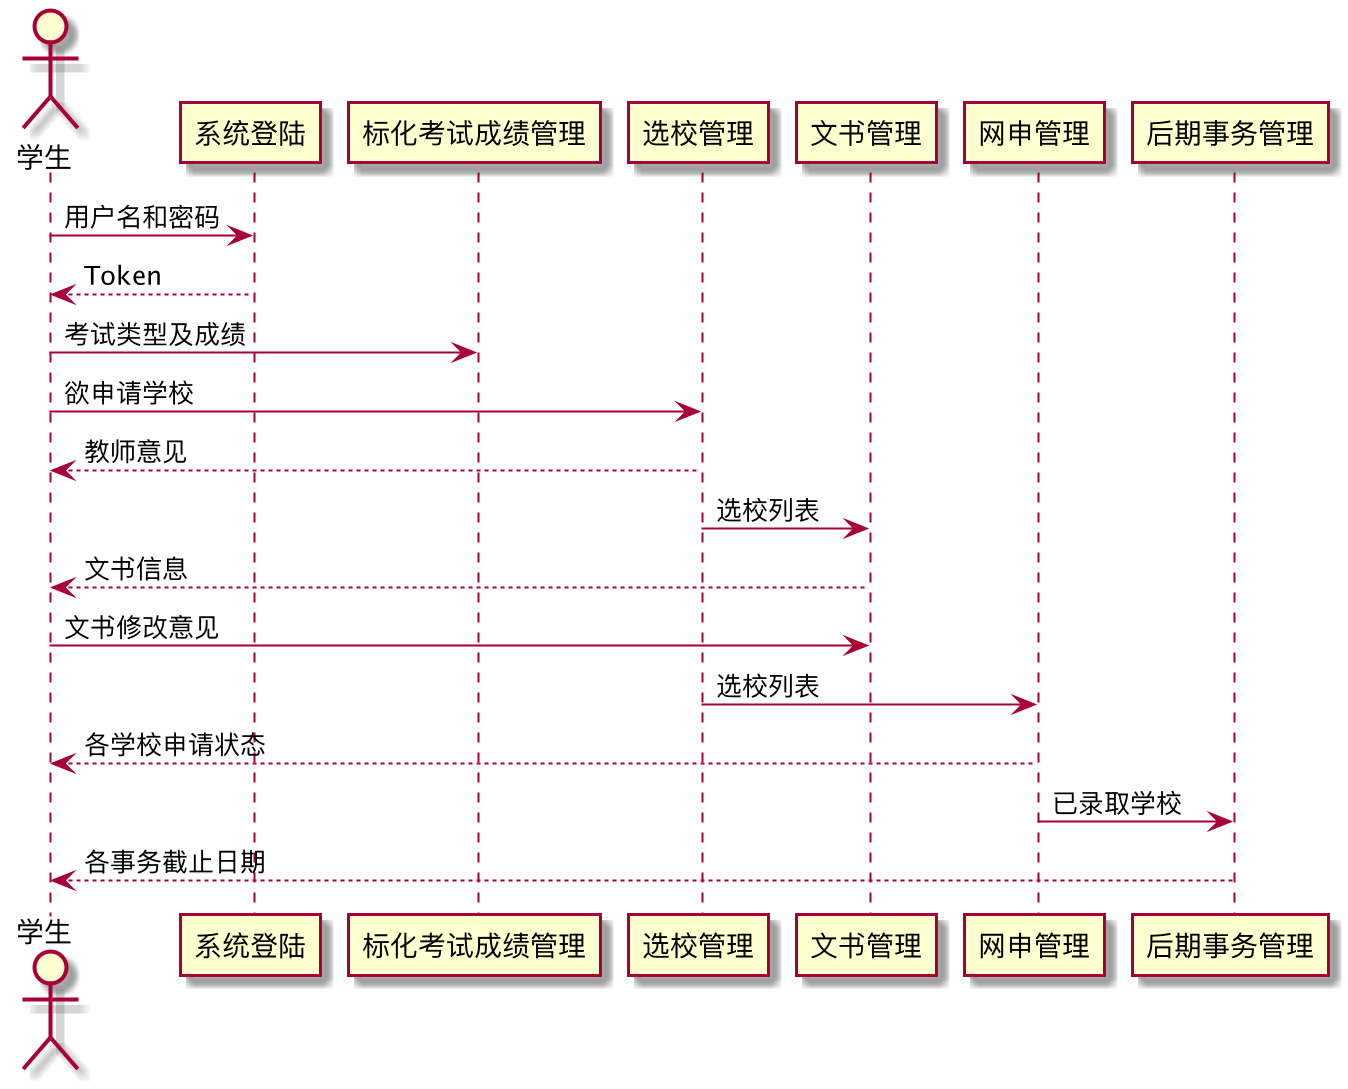

The diagram above was rendered by PlantUML. Its source (embedded in the PNG):
@startuml
actor 学生
participant 系统登陆
participant 标化考试成绩管理
participant 选校管理
participant 文书管理
participant 网申管理
participant 后期事务管理
学生->系统登陆: 用户名和密码
系统登陆-->学生: Token
学生->标化考试成绩管理: 考试类型及成绩
学生->选校管理: 欲申请学校
选校管理-->学生: 教师意见
选校管理->文书管理:选校列表
文书管理-->学生:文书信息
学生->文书管理:文书修改意见
选校管理->网申管理:选校列表
网申管理-->学生:各学校申请状态
网申管理->后期事务管理:已录取学校
后期事务管理-->学生:各事务截止日期
@enduml